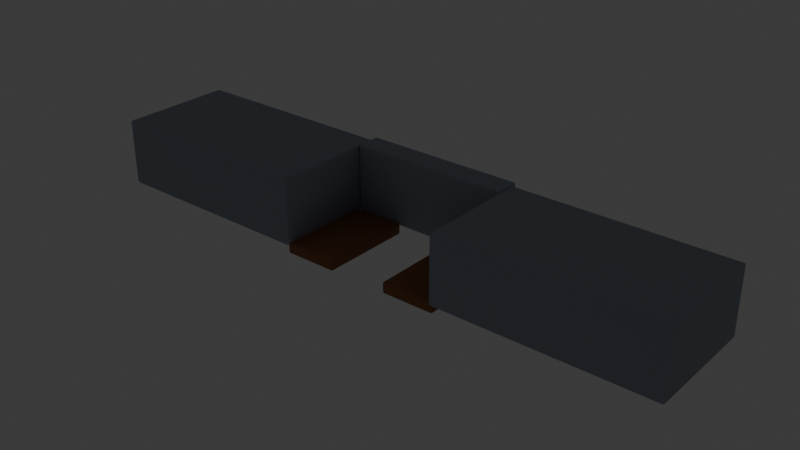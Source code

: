 # Source: wall_gate.blend  (saved by Blender 5.2.44; exported with 4.5.12 LTS)
import bpy
from mathutils import Matrix  # noqa: F401  (used for matrix-valued properties, if any)

bpy.ops.wm.read_factory_settings(use_empty=True)
scene = bpy.context.scene
scene.name = 'Scene'

# ---- collections
col_collection = bpy.data.collections.new('Collection'); scene.collection.children.link(col_collection)
col_lod0 = bpy.data.collections.new('LOD0'); scene.collection.children.link(col_lod0)
col_lod1 = bpy.data.collections.new('LOD1'); scene.collection.children.link(col_lod1)
col_lod2 = bpy.data.collections.new('LOD2'); scene.collection.children.link(col_lod2)
col_collision = bpy.data.collections.new('COLLISION'); scene.collection.children.link(col_collision)
col_export = bpy.data.collections.new('EXPORT'); scene.collection.children.link(col_export)
col_rig = bpy.data.collections.new('RIG'); scene.collection.children.link(col_rig)

# ---- materials (node trees are filled in below, after node groups)
mat_mat_wall_stone = bpy.data.materials.new('MAT_wall_stone')
mat_mat_wall_wood = bpy.data.materials.new('MAT_wall_wood')
mat_mat_wall_fire = bpy.data.materials.new('MAT_wall_fire')

# ---- material node trees
mat_mat_wall_stone.use_nodes = True; mat_mat_wall_stone.node_tree.nodes.clear()
_N = mat_mat_wall_stone.node_tree.nodes; _L = mat_mat_wall_stone.node_tree.links
n0 = _N.new('ShaderNodeBsdfPrincipled'); n0.name = 'Principled BSDF'; n0.location = (-200, 100)
n0.inputs[0].default_value = (0.34, 0.38, 0.45, 1.0)
n0.inputs[2].default_value = 0.95
n0.inputs[10].default_value = 0.005
n1 = _N.new('ShaderNodeOutputMaterial'); n1.name = 'Material Output'; n1.location = (200, 100)
_L.new(n0.outputs[0], n1.inputs[0])
n1.is_active_output = True
mat_mat_wall_wood.use_nodes = True; mat_mat_wall_wood.node_tree.nodes.clear()
_N = mat_mat_wall_wood.node_tree.nodes; _L = mat_mat_wall_wood.node_tree.links
n0 = _N.new('ShaderNodeBsdfPrincipled'); n0.name = 'Principled BSDF'; n0.location = (-200, 100)
n0.inputs[0].default_value = (0.3, 0.13, 0.05, 1.0)
n0.inputs[2].default_value = 0.9
n0.inputs[10].default_value = 0.005
n1 = _N.new('ShaderNodeOutputMaterial'); n1.name = 'Material Output'; n1.location = (200, 100)
_L.new(n0.outputs[0], n1.inputs[0])
n1.is_active_output = True
mat_mat_wall_fire.use_nodes = True; mat_mat_wall_fire.node_tree.nodes.clear()
_N = mat_mat_wall_fire.node_tree.nodes; _L = mat_mat_wall_fire.node_tree.links
n0 = _N.new('ShaderNodeBsdfPrincipled'); n0.name = 'Principled BSDF'; n0.location = (-200, 100)
n0.inputs[0].default_value = (1.0, 0.26, 0.04, 1.0)
n0.inputs[2].default_value = 0.4
n0.inputs[10].default_value = 0.005
n0.inputs[27].default_value = (1.0, 0.08, 0.01, 1.0)
n0.inputs[28].default_value = 2.0
n1 = _N.new('ShaderNodeOutputMaterial'); n1.name = 'Material Output'; n1.location = (200, 100)
_L.new(n0.outputs[0], n1.inputs[0])
n1.is_active_output = True

# ---- world
world_world = bpy.data.worlds.new('World'); scene.world = world_world
world_world.use_nodes = True; world_world.node_tree.nodes.clear()
_N = world_world.node_tree.nodes; _L = world_world.node_tree.links
n0 = _N.new('ShaderNodeOutputWorld'); n0.name = 'World Output'; n0.location = (200, 100)
n1 = _N.new('ShaderNodeBackground'); n1.name = 'Background'; n1.location = (-200, 100)
n1.inputs[0].default_value = (0.05088, 0.05088, 0.05088, 1.0)
_L.new(n1.outputs[0], n0.inputs[0])
n0.is_active_output = True
world_world.color = (0.035, 0.05, 0.09)
world_world.sun_shadow_jitter_overblur = 0.0

# ---- meshes
me_cube_015 = bpy.data.meshes.new('Cube.015')
me_cube_015.from_pydata([(-2.4, -1.3, -0.75), (-2.4, -1.3, 0.75), (-2.4, 1.3, -0.75), (-2.4, 1.3, 0.75), (2.4, -1.3, -0.75), (2.4, -1.3, 0.75), (2.4, 1.3, -0.75), (2.4, 1.3, 0.75)], [], [(0, 1, 3, 2), (2, 3, 7, 6), (6, 7, 5, 4), (4, 5, 1, 0), (2, 6, 4, 0), (7, 3, 1, 5)])
me_cube_015.polygons.foreach_set('use_smooth', [True] * 6)
_uv = me_cube_015.uv_layers.new(name='UVMap')
_uv.uv.foreach_set('vector', [0.375, 0.0, 0.625, 0.0, 0.625, 0.25, 0.375, 0.25, 0.375, 0.25, 0.625, 0.25, 0.625, 0.5, 0.375, 0.5, 0.375, 0.5, 0.625, 0.5, 0.625, 0.75, 0.375, 0.75, 0.375, 0.75, 0.625, 0.75, 0.625, 1.0, 0.375, 1.0, 0.125, 0.5, 0.375, 0.5, 0.375, 0.75, 0.125, 0.75, 0.625, 0.5, 0.875, 0.5, 0.875, 0.75, 0.625, 0.75])
me_cube_015.materials.append(mat_mat_wall_stone)
me_cube_015.update()
me_cube_016 = bpy.data.meshes.new('Cube.016')
me_cube_016.from_pydata([(-2.4, -1.3, -0.75), (-2.4, -1.3, 0.75), (-2.4, 1.3, -0.75), (-2.4, 1.3, 0.75), (2.4, -1.3, -0.75), (2.4, -1.3, 0.75), (2.4, 1.3, -0.75), (2.4, 1.3, 0.75)], [], [(0, 1, 3, 2), (2, 3, 7, 6), (6, 7, 5, 4), (4, 5, 1, 0), (2, 6, 4, 0), (7, 3, 1, 5)])
me_cube_016.polygons.foreach_set('use_smooth', [True] * 6)
_uv = me_cube_016.uv_layers.new(name='UVMap')
_uv.uv.foreach_set('vector', [0.375, 0.0, 0.625, 0.0, 0.625, 0.25, 0.375, 0.25, 0.375, 0.25, 0.625, 0.25, 0.625, 0.5, 0.375, 0.5, 0.375, 0.5, 0.625, 0.5, 0.625, 0.75, 0.375, 0.75, 0.375, 0.75, 0.625, 0.75, 0.625, 1.0, 0.375, 1.0, 0.125, 0.5, 0.375, 0.5, 0.375, 0.75, 0.125, 0.75, 0.625, 0.5, 0.875, 0.5, 0.875, 0.75, 0.625, 0.75])
me_cube_016.materials.append(mat_mat_wall_stone)
me_cube_016.update()
me_cube_017 = bpy.data.meshes.new('Cube.017')
me_cube_017.from_pydata([(-1.8, -0.275, -0.775), (-1.8, -0.275, 0.775), (-1.8, 0.275, -0.775), (-1.8, 0.275, 0.775), (1.8, -0.275, -0.775), (1.8, -0.275, 0.775), (1.8, 0.275, -0.775), (1.8, 0.275, 0.775)], [], [(0, 1, 3, 2), (2, 3, 7, 6), (6, 7, 5, 4), (4, 5, 1, 0), (2, 6, 4, 0), (7, 3, 1, 5)])
me_cube_017.polygons.foreach_set('use_smooth', [True] * 6)
_uv = me_cube_017.uv_layers.new(name='UVMap')
_uv.uv.foreach_set('vector', [0.375, 0.0, 0.625, 0.0, 0.625, 0.25, 0.375, 0.25, 0.375, 0.25, 0.625, 0.25, 0.625, 0.5, 0.375, 0.5, 0.375, 0.5, 0.625, 0.5, 0.625, 0.75, 0.375, 0.75, 0.375, 0.75, 0.625, 0.75, 0.625, 1.0, 0.375, 1.0, 0.125, 0.5, 0.375, 0.5, 0.375, 0.75, 0.125, 0.75, 0.625, 0.5, 0.875, 0.5, 0.875, 0.75, 0.625, 0.75])
me_cube_017.materials.append(mat_mat_wall_stone)
me_cube_017.update()
me_cube_018 = bpy.data.meshes.new('Cube.018')
me_cube_018.from_pydata([(-0.6, -1.05, -0.125), (-0.6, -1.05, 0.125), (-0.6, 1.05, -0.125), (-0.6, 1.05, 0.125), (0.6, -1.05, -0.125), (0.6, -1.05, 0.125), (0.6, 1.05, -0.125), (0.6, 1.05, 0.125)], [], [(0, 1, 3, 2), (2, 3, 7, 6), (6, 7, 5, 4), (4, 5, 1, 0), (2, 6, 4, 0), (7, 3, 1, 5)])
me_cube_018.polygons.foreach_set('use_smooth', [True] * 6)
_uv = me_cube_018.uv_layers.new(name='UVMap')
_uv.uv.foreach_set('vector', [0.375, 0.0, 0.625, 0.0, 0.625, 0.25, 0.375, 0.25, 0.375, 0.25, 0.625, 0.25, 0.625, 0.5, 0.375, 0.5, 0.375, 0.5, 0.625, 0.5, 0.625, 0.75, 0.375, 0.75, 0.375, 0.75, 0.625, 0.75, 0.625, 1.0, 0.375, 1.0, 0.125, 0.5, 0.375, 0.5, 0.375, 0.75, 0.125, 0.75, 0.625, 0.5, 0.875, 0.5, 0.875, 0.75, 0.625, 0.75])
me_cube_018.materials.append(mat_mat_wall_wood)
me_cube_018.update()
me_cube_019 = bpy.data.meshes.new('Cube.019')
me_cube_019.from_pydata([(-0.6, -1.05, -0.125), (-0.6, -1.05, 0.125), (-0.6, 1.05, -0.125), (-0.6, 1.05, 0.125), (0.6, -1.05, -0.125), (0.6, -1.05, 0.125), (0.6, 1.05, -0.125), (0.6, 1.05, 0.125)], [], [(0, 1, 3, 2), (2, 3, 7, 6), (6, 7, 5, 4), (4, 5, 1, 0), (2, 6, 4, 0), (7, 3, 1, 5)])
me_cube_019.polygons.foreach_set('use_smooth', [True] * 6)
_uv = me_cube_019.uv_layers.new(name='UVMap')
_uv.uv.foreach_set('vector', [0.375, 0.0, 0.625, 0.0, 0.625, 0.25, 0.375, 0.25, 0.375, 0.25, 0.625, 0.25, 0.625, 0.5, 0.375, 0.5, 0.375, 0.5, 0.625, 0.5, 0.625, 0.75, 0.375, 0.75, 0.375, 0.75, 0.625, 0.75, 0.625, 1.0, 0.375, 1.0, 0.125, 0.5, 0.375, 0.5, 0.375, 0.75, 0.125, 0.75, 0.625, 0.5, 0.875, 0.5, 0.875, 0.75, 0.625, 0.75])
me_cube_019.materials.append(mat_mat_wall_wood)
me_cube_019.update()
me_cylinder_003 = bpy.data.meshes.new('Cylinder.003')
me_cylinder_003.from_pydata([(0.0, 0.12, -0.35), (0.0, 0.12, 0.35), (0.08485, 0.08485, -0.35), (0.08485, 0.08485, 0.35), (0.12, 0.0, -0.35), (0.12, 0.0, 0.35), (0.08485, -0.08485, -0.35), (0.08485, -0.08485, 0.35), (0.0, -0.12, -0.35), (0.0, -0.12, 0.35), (-0.08485, -0.08485, -0.35), (-0.08485, -0.08485, 0.35), (-0.12, 0.0, -0.35), (-0.12, 0.0, 0.35), (-0.08485, 0.08485, -0.35), (-0.08485, 0.08485, 0.35)], [], [(0, 1, 3, 2), (2, 3, 5, 4), (4, 5, 7, 6), (6, 7, 9, 8), (8, 9, 11, 10), (10, 11, 13, 12), (3, 1, 15, 13, 11, 9, 7, 5), (12, 13, 15, 14), (14, 15, 1, 0), (0, 2, 4, 6, 8, 10, 12, 14)])
me_cylinder_003.polygons.foreach_set('use_smooth', [True] * 10)
_uv = me_cylinder_003.uv_layers.new(name='UVMap')
_uv.uv.foreach_set('vector', [1.0, 0.5, 1.0, 1.0, 0.875, 1.0, 0.875, 0.5, 0.875, 0.5, 0.875, 1.0, 0.75, 1.0, 0.75, 0.5, 0.75, 0.5, 0.75, 1.0, 0.625, 1.0, 0.625, 0.5, 0.625, 0.5, 0.625, 1.0, 0.5, 1.0, 0.5, 0.5, 0.5, 0.5, 0.5, 1.0, 0.375, 1.0, 0.375, 0.5, 0.375, 0.5, 0.375, 1.0, 0.25, 1.0, 0.25, 0.5, 0.4197, 0.4197, 0.25, 0.49, 0.08029, 0.4197, 0.01, 0.25, 0.08029, 0.08029, 0.25, 0.01, 0.4197, 0.08029, 0.49, 0.25, 0.25, 0.5, 0.25, 1.0, 0.125, 1.0, 0.125, 0.5, 0.125, 0.5, 0.125, 1.0, 0.0, 1.0, 0.0, 0.5, 0.75, 0.49, 0.9197, 0.4197, 0.99, 0.25, 0.9197, 0.08029, 0.75, 0.01, 0.5803, 0.08029, 0.51, 0.25, 0.5803, 0.4197])
me_cylinder_003.materials.append(mat_mat_wall_fire)
me_cylinder_003.update()
me_cylinder_004 = bpy.data.meshes.new('Cylinder.004')
me_cylinder_004.from_pydata([(0.0, 0.12, -0.35), (0.0, 0.12, 0.35), (0.08485, 0.08485, -0.35), (0.08485, 0.08485, 0.35), (0.12, 0.0, -0.35), (0.12, 0.0, 0.35), (0.08485, -0.08485, -0.35), (0.08485, -0.08485, 0.35), (0.0, -0.12, -0.35), (0.0, -0.12, 0.35), (-0.08485, -0.08485, -0.35), (-0.08485, -0.08485, 0.35), (-0.12, 0.0, -0.35), (-0.12, 0.0, 0.35), (-0.08485, 0.08485, -0.35), (-0.08485, 0.08485, 0.35)], [], [(0, 1, 3, 2), (2, 3, 5, 4), (4, 5, 7, 6), (6, 7, 9, 8), (8, 9, 11, 10), (10, 11, 13, 12), (3, 1, 15, 13, 11, 9, 7, 5), (12, 13, 15, 14), (14, 15, 1, 0), (0, 2, 4, 6, 8, 10, 12, 14)])
me_cylinder_004.polygons.foreach_set('use_smooth', [True] * 10)
_uv = me_cylinder_004.uv_layers.new(name='UVMap')
_uv.uv.foreach_set('vector', [1.0, 0.5, 1.0, 1.0, 0.875, 1.0, 0.875, 0.5, 0.875, 0.5, 0.875, 1.0, 0.75, 1.0, 0.75, 0.5, 0.75, 0.5, 0.75, 1.0, 0.625, 1.0, 0.625, 0.5, 0.625, 0.5, 0.625, 1.0, 0.5, 1.0, 0.5, 0.5, 0.5, 0.5, 0.5, 1.0, 0.375, 1.0, 0.375, 0.5, 0.375, 0.5, 0.375, 1.0, 0.25, 1.0, 0.25, 0.5, 0.4197, 0.4197, 0.25, 0.49, 0.08029, 0.4197, 0.01, 0.25, 0.08029, 0.08029, 0.25, 0.01, 0.4197, 0.08029, 0.49, 0.25, 0.25, 0.5, 0.25, 1.0, 0.125, 1.0, 0.125, 0.5, 0.125, 0.5, 0.125, 1.0, 0.0, 1.0, 0.0, 0.5, 0.75, 0.49, 0.9197, 0.4197, 0.99, 0.25, 0.9197, 0.08029, 0.75, 0.01, 0.5803, 0.08029, 0.51, 0.25, 0.5803, 0.4197])
me_cylinder_004.materials.append(mat_mat_wall_fire)
me_cylinder_004.update()

# ---- objects
ob_wallleft = bpy.data.objects.new('wallLeft', me_cube_015)
ob_wallright = bpy.data.objects.new('wallRight', me_cube_016)
ob_gatelintel = bpy.data.objects.new('gateLintel', me_cube_017)
ob_gatedoorleft = bpy.data.objects.new('gateDoorLeft', me_cube_018)
ob_gatedoorright = bpy.data.objects.new('gateDoorRight', me_cube_019)
ob_torch = bpy.data.objects.new('torch', me_cylinder_003)
ob_torch_001 = bpy.data.objects.new('torch.001', me_cylinder_004)
ob_gatecollider = bpy.data.objects.new('gateCollider', None)
ob_wallgateroot = bpy.data.objects.new('WallGateRoot', None)
ob_gateroot = bpy.data.objects.new('gateRoot', None)
ob_friendlypasstrigger = bpy.data.objects.new('friendlyPassTrigger', None)
ob_damageanchor = bpy.data.objects.new('damageAnchor', None)
ob_fxanchor = bpy.data.objects.new('fxAnchor', None)

# ---- transforms, parenting, visibility, modifiers, constraints
ob_wallleft.parent = ob_wallgateroot
ob_wallleft.location = (-4.2, 1.3, 0.0)
_m = ob_wallleft.modifiers.new('soft bevel', 'BEVEL')
_m.width = 0.04
_m.width_pct = 0.04
_m.segments = 2
ob_wallright.parent = ob_wallgateroot
ob_wallright.location = (4.2, 1.3, 0.0)
_m = ob_wallright.modifiers.new('soft bevel', 'BEVEL')
_m.width = 0.04
_m.width_pct = 0.04
_m.segments = 2
ob_gatelintel.parent = ob_wallgateroot
ob_gatelintel.location = (0.0, 2.45, 0.0)
_m = ob_gatelintel.modifiers.new('soft bevel', 'BEVEL')
_m.width = 0.04
_m.width_pct = 0.04
_m.segments = 2
ob_gatedoorleft.parent = ob_wallgateroot
ob_gatedoorleft.location = (-1.25, 1.1, -0.82)
_m = ob_gatedoorleft.modifiers.new('soft bevel', 'BEVEL')
_m.width = 0.04
_m.width_pct = 0.04
_m.segments = 2
ob_gatedoorright.parent = ob_wallgateroot
ob_gatedoorright.location = (1.25, 1.1, -0.82)
_m = ob_gatedoorright.modifiers.new('soft bevel', 'BEVEL')
_m.width = 0.04
_m.width_pct = 0.04
_m.segments = 2
ob_torch.parent = ob_wallgateroot
ob_torch.location = (-5.0, 2.25, -0.85)
_m = ob_torch.modifiers.new('soft bevel', 'BEVEL')
_m.width = 0.024
_m.width_pct = 0.024
_m.segments = 2
ob_torch_001.parent = ob_wallgateroot
ob_torch_001.location = (5.0, 2.25, -0.85)
_m = ob_torch_001.modifiers.new('soft bevel', 'BEVEL')
_m.width = 0.024
_m.width_pct = 0.024
_m.segments = 2
ob_gatecollider.parent = ob_wallgateroot
ob_gatecollider.location = (0.0, 1.2, 0.0)
ob_wallgateroot.location = (0.0, 0.0, 0.0)
ob_wallgateroot.empty_display_type = 'CUBE'
ob_gateroot.parent = ob_wallgateroot
ob_gateroot.location = (0.0, 0.0, 0.0)
ob_gateroot.empty_display_type = 'CUBE'
ob_friendlypasstrigger.parent = ob_wallgateroot
ob_friendlypasstrigger.location = (0.0, 0.0, -1.5)
ob_damageanchor.parent = ob_wallgateroot
ob_damageanchor.location = (0.0, 1.6, 0.0)
ob_fxanchor.parent = ob_wallgateroot
ob_fxanchor.location = (0.0, 2.2, 0.0)

# ---- collection membership
col_lod0.objects.link(ob_wallleft)
col_lod0.objects.link(ob_wallright)
col_lod0.objects.link(ob_gatelintel)
col_lod0.objects.link(ob_gatedoorleft)
col_lod0.objects.link(ob_gatedoorright)
col_lod0.objects.link(ob_torch)
col_lod0.objects.link(ob_torch_001)
col_collision.objects.link(ob_gatecollider)
col_export.objects.link(ob_wallgateroot)
col_export.objects.link(ob_gateroot)
col_export.objects.link(ob_friendlypasstrigger)
col_export.objects.link(ob_damageanchor)
col_export.objects.link(ob_fxanchor)

# ---- scene / render settings (as saved in the file)
scene.frame_start = 1; scene.frame_end = 250; scene.frame_set(1)
scene.render.engine = 'BLENDER_EEVEE_NEXT'
scene.render.film_transparent = True
scene.render.bake_bias = 0.0
scene.render.bake_samples = 0
scene.render.compositor_device = 'GPU'
scene.eevee.use_volume_custom_range = False
scene.eevee.fast_gi_thickness_near = 0.1
scene.eevee.fast_gi_thickness_far = 0.0
scene.eevee.ray_tracing_options.screen_trace_thickness = 0.1
bpy.context.view_layer.update()

# ---- added for rendering (the .blend has no active camera): camera
cam_auto = bpy.data.cameras.new('AutoCamera')
cam_auto.lens = 50.0
cam_auto.sensor_width = 36.0
cam_auto.clip_end = 1000.0
ob_auto_camera = bpy.data.objects.new('AutoCamera', cam_auto)
scene.collection.objects.link(ob_auto_camera)
ob_auto_camera.location = (12.6037, -13.7619, 9.87043)
ob_auto_camera.rotation_euler = (1.09748, -7.21219e-08, 0.694738)
scene.camera = ob_auto_camera
bpy.context.view_layer.update()
